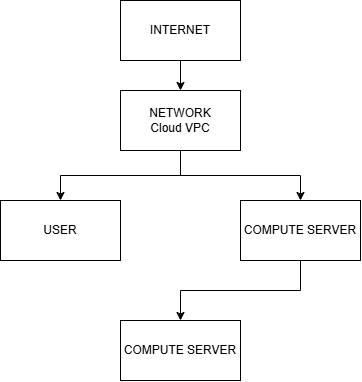

The diagram above was exported from draw.io. Its source (the exported page's mxGraphModel, read from the mxfile embedded in the PNG):
<mxGraphModel dx="913" dy="509" grid="1" gridSize="10" guides="1" tooltips="1" connect="1" arrows="1" fold="1" page="1" pageScale="1" pageWidth="850" pageHeight="1100" math="0" shadow="0">
  <root>
    <mxCell id="0" />
    <mxCell id="1" parent="0" />
    <mxCell id="VA0lFhEu7SQTmk5OKIwP-3" edge="1" parent="1" source="VA0lFhEu7SQTmk5OKIwP-1" style="edgeStyle=orthogonalEdgeStyle;rounded=0;orthogonalLoop=1;jettySize=auto;html=1;entryX=0.5;entryY=0;entryDx=0;entryDy=0;" target="VA0lFhEu7SQTmk5OKIwP-2">
      <mxGeometry relative="1" as="geometry" />
    </mxCell>
    <mxCell id="VA0lFhEu7SQTmk5OKIwP-1" parent="1" style="rounded=0;whiteSpace=wrap;html=1;" value="INTERNET" vertex="1">
      <mxGeometry height="60" width="120" x="360" y="320" as="geometry" />
    </mxCell>
    <mxCell id="VA0lFhEu7SQTmk5OKIwP-7" edge="1" parent="1" source="VA0lFhEu7SQTmk5OKIwP-2" style="edgeStyle=orthogonalEdgeStyle;rounded=0;orthogonalLoop=1;jettySize=auto;html=1;entryX=0.5;entryY=0;entryDx=0;entryDy=0;" target="VA0lFhEu7SQTmk5OKIwP-4">
      <mxGeometry relative="1" as="geometry" />
    </mxCell>
    <mxCell id="VA0lFhEu7SQTmk5OKIwP-9" edge="1" parent="1" source="VA0lFhEu7SQTmk5OKIwP-2" style="edgeStyle=orthogonalEdgeStyle;rounded=0;orthogonalLoop=1;jettySize=auto;html=1;entryX=0.5;entryY=0;entryDx=0;entryDy=0;" target="VA0lFhEu7SQTmk5OKIwP-5">
      <mxGeometry relative="1" as="geometry" />
    </mxCell>
    <mxCell id="VA0lFhEu7SQTmk5OKIwP-2" parent="1" style="rounded=0;whiteSpace=wrap;html=1;" value="NETWORK&lt;div&gt;Cloud VPC&lt;/div&gt;" vertex="1">
      <mxGeometry height="60" width="120" x="360" y="410" as="geometry" />
    </mxCell>
    <mxCell id="VA0lFhEu7SQTmk5OKIwP-4" parent="1" style="rounded=0;whiteSpace=wrap;html=1;" value="USER" vertex="1">
      <mxGeometry height="60" width="120" x="240" y="520" as="geometry" />
    </mxCell>
    <mxCell id="VA0lFhEu7SQTmk5OKIwP-10" edge="1" parent="1" source="VA0lFhEu7SQTmk5OKIwP-5" style="edgeStyle=orthogonalEdgeStyle;rounded=0;orthogonalLoop=1;jettySize=auto;html=1;entryX=0.5;entryY=0;entryDx=0;entryDy=0;" target="VA0lFhEu7SQTmk5OKIwP-6">
      <mxGeometry relative="1" as="geometry" />
    </mxCell>
    <mxCell id="VA0lFhEu7SQTmk5OKIwP-5" parent="1" style="rounded=0;whiteSpace=wrap;html=1;" value="COMPUTE SERVER" vertex="1">
      <mxGeometry height="60" width="120" x="480" y="520" as="geometry" />
    </mxCell>
    <mxCell id="VA0lFhEu7SQTmk5OKIwP-6" parent="1" style="rounded=0;whiteSpace=wrap;html=1;" value="COMPUTE SERVER" vertex="1">
      <mxGeometry height="60" width="120" x="360" y="640" as="geometry" />
    </mxCell>
  </root>
</mxGraphModel>